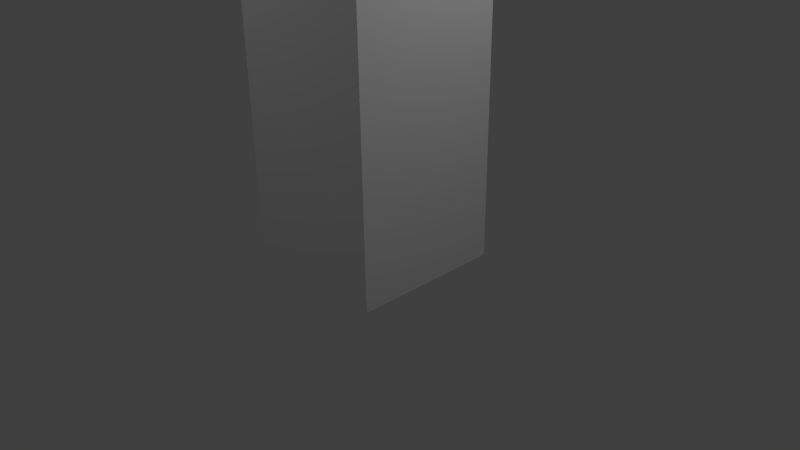# Source: test_fbx_model_skinned.blend  (saved by Blender 2.73.5; exported with 4.5.12 LTS)
import bpy
from mathutils import Matrix  # noqa: F401  (used for matrix-valued properties, if any)

bpy.ops.wm.read_factory_settings(use_empty=True)
scene = bpy.context.scene
scene.name = 'Scene'

# ---- collections
col_collection_1 = bpy.data.collections.new('Collection 1'); scene.collection.children.link(col_collection_1)

# ---- materials (node trees are filled in below, after node groups)
mat_objectmaterial = bpy.data.materials.new('ObjectMaterial')
mat_objectmaterial.alpha_threshold = 0.0
mat_objectmaterial.use_transparent_shadow = False
mat_objectmaterial.roughness = 0.5

# ---- material node trees

# ---- world
world_world = bpy.data.worlds.new('World'); scene.world = world_world
world_world.color = (0.05088, 0.05088, 0.05088)
world_world.use_sun_shadow = False
world_world.sun_shadow_jitter_overblur = 0.0
world_world.cycles.sampling_method = 'MANUAL'
world_world.cycles.sample_map_resolution = 256

# ---- cameras
cam_camera = bpy.data.cameras.new('Camera')
cam_camera.clip_end = 100.0
cam_camera.lens = 35.0
cam_camera.sensor_width = 32.0
cam_camera.sensor_height = 18.0
cam_camera.ortho_scale = 7.314
cam_camera.dof.focus_distance = 0.0
cam_camera.dof.aperture_fstop = 128.0

# ---- lights
light_lamp_003 = bpy.data.lights.new('Lamp.003', 'POINT')
light_lamp_003.transmission_factor = 0.0
light_lamp_003.cutoff_distance = 30.0
light_lamp_003.energy = 100.0
light_lamp_003.shadow_buffer_clip_start = 1.001
light_lamp_003.shadow_soft_size = 0.1
light_lamp_003.shadow_maximum_resolution = 0.006
light_lamp_003.use_absolute_resolution = True
light_lamp_003.cycles.use_multiple_importance_sampling = False
light_lamp_002 = bpy.data.lights.new('Lamp.002', 'POINT')
light_lamp_002.transmission_factor = 0.0
light_lamp_002.cutoff_distance = 30.0
light_lamp_002.energy = 100.0
light_lamp_002.shadow_buffer_clip_start = 1.001
light_lamp_002.shadow_soft_size = 0.1
light_lamp_002.shadow_maximum_resolution = 0.006
light_lamp_002.use_absolute_resolution = True
light_lamp_002.cycles.use_multiple_importance_sampling = False
light_lamp_001 = bpy.data.lights.new('Lamp.001', 'POINT')
light_lamp_001.transmission_factor = 0.0
light_lamp_001.cutoff_distance = 30.0
light_lamp_001.energy = 100.0
light_lamp_001.shadow_buffer_clip_start = 1.001
light_lamp_001.shadow_soft_size = 0.1
light_lamp_001.shadow_maximum_resolution = 0.006
light_lamp_001.use_absolute_resolution = True
light_lamp_001.cycles.use_multiple_importance_sampling = False
light_lamp = bpy.data.lights.new('Lamp', 'POINT')
light_lamp.transmission_factor = 0.0
light_lamp.cutoff_distance = 30.0
light_lamp.energy = 100.0
light_lamp.shadow_buffer_clip_start = 1.001
light_lamp.shadow_soft_size = 0.1
light_lamp.shadow_maximum_resolution = 0.006
light_lamp.use_absolute_resolution = True
light_lamp.cycles.use_multiple_importance_sampling = False

# ---- meshes
me_cube = bpy.data.meshes.new('Cube')
me_cube.from_pydata([(-1.0, -1.0, -1.0), (-1.0, 1.0, -1.0), (1.0, 1.0, -1.0), (1.0, -1.0, -1.0), (-1.0, -1.0, 1.0), (-1.0, 1.0, 1.0), (1.0, 1.0, 1.0), (1.0, -1.0, 1.0), (-1.0, -1.0, -3.0), (-1.0, 1.0, -3.0), (1.0, 1.0, -3.0), (1.0, -1.0, -3.0), (-1.0, -1.0, -5.0), (-1.0, 1.0, -5.0), (1.0, 1.0, -5.0), (1.0, -1.0, -5.0)], [], [(4, 5, 1, 0), (5, 6, 2, 1), (6, 7, 3, 2), (7, 4, 0, 3), (3, 0, 8, 11), (7, 6, 5, 4), (11, 8, 12, 15), (2, 3, 11, 10), (1, 2, 10, 9), (0, 1, 9, 8), (12, 13, 14, 15), (10, 11, 15, 14), (9, 10, 14, 13), (8, 9, 13, 12)])
_ca = me_cube.color_attributes.new('Col', 'BYTE_COLOR', 'CORNER')
_ca.data.foreach_set('color', [1.0, 0.0, 0.002428, 1.0, 1.0, 0.0, 0.002428, 1.0, 0.0, 1.0, 0.008023, 1.0, 0.0, 1.0, 0.008023, 1.0, 1.0, 0.0, 0.002428, 1.0, 1.0, 0.0, 0.002428, 1.0, 0.02624, 1.0, 0.04817, 1.0, 0.0, 1.0, 0.008023, 1.0, 1.0, 0.0, 0.002428, 1.0, 1.0, 0.0, 0.002428, 1.0, 0.0, 1.0, 0.008023, 1.0, 0.0, 1.0, 0.008023, 1.0, 1.0, 0.0, 0.001821, 1.0, 1.0, 0.0003035, 0.002125, 1.0, 0.0, 1.0, 0.008023, 1.0, 0.0, 1.0, 0.008023, 1.0, 0.0, 1.0, 0.008023, 1.0, 0.0, 1.0, 0.008023, 1.0, 0.01764, 0.0, 1.0, 1.0, 0.01764, 0.0, 1.0, 1.0, 1.0, 0.0, 0.002428, 1.0, 1.0, 0.0, 0.002428, 1.0, 1.0, 0.0, 0.002428, 1.0, 1.0, 0.0, 0.002428, 1.0, 0.01764, 0.0, 1.0, 1.0, 0.01764, 0.0, 1.0, 1.0, 1.0, 0.0, 0.7682, 1.0, 1.0, 0.0, 0.7682, 1.0, 0.0, 1.0, 0.008023, 1.0, 0.0, 1.0, 0.008023, 1.0, 0.01764, 0.0, 1.0, 1.0, 0.01764, 0.0, 1.0, 1.0, 0.0, 1.0, 0.008023, 1.0, 0.02624, 1.0, 0.04817, 1.0, 0.01764, 0.0, 1.0, 1.0, 0.01764, 0.0, 1.0, 1.0, 0.0, 1.0, 0.008023, 1.0, 0.0, 1.0, 0.008023, 1.0, 0.01764, 0.0, 1.0, 1.0, 0.01764, 0.0, 1.0, 1.0, 1.0, 0.0, 0.7682, 1.0, 1.0, 0.0, 0.7682, 1.0, 1.0, 0.0, 0.7682, 1.0, 1.0, 0.0, 0.7682, 1.0, 0.01764, 0.0, 1.0, 1.0, 0.01764, 0.0, 1.0, 1.0, 1.0, 0.0, 0.7682, 1.0, 1.0, 0.0, 0.7682, 1.0, 0.01764, 0.0, 1.0, 1.0, 0.01764, 0.0, 1.0, 1.0, 1.0, 0.0, 0.7682, 1.0, 1.0, 0.0, 0.7682, 1.0, 0.01764, 0.0, 1.0, 1.0, 0.01764, 0.0, 1.0, 1.0, 1.0, 0.0, 0.7682, 1.0, 1.0, 0.0, 0.7682, 1.0])
me_cube.materials.append(mat_objectmaterial)
me_cube.use_remesh_preserve_volume = False
me_cube.use_remesh_preserve_attributes = False
me_cube.use_mirror_vertex_groups = False
me_cube.update()
arm_armature = bpy.data.armatures.new('Armature')  # bones are not reproduced

# ---- objects
ob_lamp_003 = bpy.data.objects.new('Lamp.003', light_lamp_003)
ob_lamp_002 = bpy.data.objects.new('Lamp.002', light_lamp_002)
ob_lamp_001 = bpy.data.objects.new('Lamp.001', light_lamp_001)
ob_testarmature = bpy.data.objects.new('TestArmature', arm_armature)
ob_cube = bpy.data.objects.new('Cube', me_cube)
ob_lamp = bpy.data.objects.new('Lamp', light_lamp)
ob_camera = bpy.data.objects.new('Camera', cam_camera)

# ---- transforms, parenting, visibility, modifiers, constraints
ob_lamp_003.location = (-2.182, -3.993, 7.631)
ob_lamp_003.rotation_euler = (0.6503, 0.05522, 1.866)
ob_lamp_003.lock_rotations_4d = False
ob_lamp_003.empty_display_type = 'ARROWS'
ob_lamp_003.color = (0.0, 0.0, 0.0, 0.0)
ob_lamp_003.lineart.crease_threshold = 0.0
ob_lamp_002.location = (3.956, 0.05527, 8.237)
ob_lamp_002.rotation_euler = (0.6503, 0.05522, 1.866)
ob_lamp_002.lock_rotations_4d = False
ob_lamp_002.empty_display_type = 'ARROWS'
ob_lamp_002.color = (0.0, 0.0, 0.0, 0.0)
ob_lamp_002.lineart.crease_threshold = 0.0
ob_lamp_001.location = (-1.255, 8.095, 6.057)
ob_lamp_001.rotation_euler = (0.6503, 0.05522, 1.866)
ob_lamp_001.lock_rotations_4d = False
ob_lamp_001.empty_display_type = 'ARROWS'
ob_lamp_001.color = (0.0, 0.0, 0.0, 0.0)
ob_lamp_001.lineart.crease_threshold = 0.0
ob_testarmature.location = (0.0, 0.0, 0.0)
ob_testarmature.rotation_euler = (-3.142, -3.142, -0.0)
ob_testarmature.lineart.crease_threshold = 0.0
ob_cube.parent = ob_testarmature
ob_cube.matrix_parent_inverse = Matrix(((1.0, 0.0, 0.0, 0.0), (0.0, -1.0, -1.51e-07, 0.0), (0.0, 1.51e-07, -1.0, 0.0), (0.0, 0.0, 0.0, 1.0)))
ob_cube.location = (0.0, 0.0, -1.0)
ob_cube.lineart.crease_threshold = 0.0
_vg = ob_cube.vertex_groups.new(name='Bone')
for _i, _w in zip([0, 1, 2, 3, 4, 5, 6, 7], [0.5, 0.5, 0.5, 0.5, 1.0, 1.0, 1.0, 1.0]): _vg.add([_i], _w, 'REPLACE')
_vg = ob_cube.vertex_groups.new(name='Bone.001')
for _i, _w in zip([0, 1, 2, 3, 8, 9, 10, 11], [0.5004, 0.5, 0.5, 0.5, 0.5189, 0.5064, 0.5, 0.5]): _vg.add([_i], _w, 'REPLACE')
_vg = ob_cube.vertex_groups.new(name='Bone.002')
for _i, _w in zip([8, 9, 10, 11, 12, 13, 14, 15], [0.5, 0.5002, 0.5, 0.5, 0.9894, 0.9645, 0.9941, 1.0]): _vg.add([_i], _w, 'REPLACE')
_m = ob_cube.modifiers.new('Armature', 'ARMATURE')
_m.object = ob_testarmature
ob_lamp.location = (4.076, 1.005, 5.904)
ob_lamp.rotation_euler = (0.6503, 0.05522, 1.866)
ob_lamp.lock_rotations_4d = False
ob_lamp.empty_display_type = 'ARROWS'
ob_lamp.color = (0.0, 0.0, 0.0, 0.0)
ob_lamp.lineart.crease_threshold = 0.0
ob_camera.location = (7.481, -6.508, 5.344)
ob_camera.rotation_euler = (1.109, 0.01082, 0.8149)
ob_camera.lock_rotations_4d = False
ob_camera.empty_display_type = 'ARROWS'
ob_camera.color = (0.0, 0.0, 0.0, 0.0)
ob_camera.display_type = 'WIRE'
ob_camera.lineart.crease_threshold = 0.0

# ---- collection membership
col_collection_1.objects.link(ob_lamp_003)
col_collection_1.objects.link(ob_lamp_002)
col_collection_1.objects.link(ob_lamp_001)
col_collection_1.objects.link(ob_testarmature)
col_collection_1.objects.link(ob_cube)
col_collection_1.objects.link(ob_lamp)
col_collection_1.objects.link(ob_camera)

# ---- scene / render settings (as saved in the file)
scene.camera = ob_camera
scene.frame_start = 1; scene.frame_end = 250; scene.frame_set(0)
scene.render.engine = 'BLENDER_EEVEE_NEXT'
scene.render.image_settings.compression = 90
scene.render.resolution_percentage = 50
scene.render.dither_intensity = 0.0
scene.cycles.use_denoising = False
scene.cycles.samples = 10
scene.cycles.sampling_pattern = 'TABULATED_SOBOL'
scene.cycles.light_sampling_threshold = 0.0
scene.cycles.use_adaptive_sampling = False
scene.cycles.use_light_tree = False
scene.cycles.blur_glossy = 0.0
scene.cycles.volume_bounces = 1
scene.cycles.pixel_filter_type = 'GAUSSIAN'
scene.cycles.sample_clamp_indirect = 0.0
scene.view_settings.view_transform = 'Standard'
bpy.context.view_layer.update()
